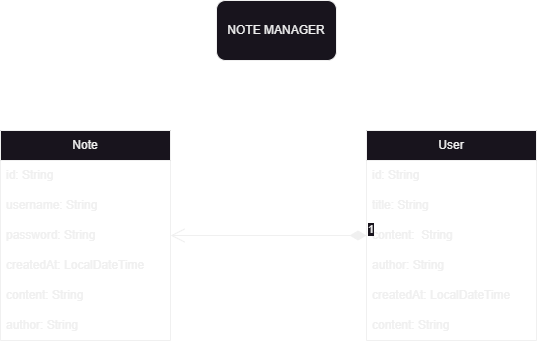

The diagram above was exported from draw.io. Its source (the exported page's mxGraphModel, read from the mxfile embedded in the PNG):
<mxGraphModel dx="864" dy="508" grid="1" gridSize="10" guides="1" tooltips="1" connect="1" arrows="1" fold="1" page="1" pageScale="1" pageWidth="827" pageHeight="1169" math="0" shadow="0">
  <root>
    <mxCell id="WIyWlLk6GJQsqaUBKTNV-0" />
    <mxCell id="WIyWlLk6GJQsqaUBKTNV-1" parent="WIyWlLk6GJQsqaUBKTNV-0" />
    <mxCell id="pRFL0HajoPSStfy_CN4F-15" value="User" style="swimlane;fontStyle=0;childLayout=stackLayout;horizontal=1;startSize=30;horizontalStack=0;resizeParent=1;resizeParentMax=0;resizeLast=0;collapsible=1;marginBottom=0;whiteSpace=wrap;html=1;" vertex="1" parent="WIyWlLk6GJQsqaUBKTNV-1">
      <mxGeometry x="470" y="150" width="170" height="210" as="geometry" />
    </mxCell>
    <mxCell id="pRFL0HajoPSStfy_CN4F-16" value="id: String" style="text;strokeColor=none;fillColor=none;align=left;verticalAlign=middle;spacingLeft=4;spacingRight=4;overflow=hidden;points=[[0,0.5],[1,0.5]];portConstraint=eastwest;rotatable=0;whiteSpace=wrap;html=1;" vertex="1" parent="pRFL0HajoPSStfy_CN4F-15">
      <mxGeometry y="30" width="170" height="30" as="geometry" />
    </mxCell>
    <mxCell id="pRFL0HajoPSStfy_CN4F-17" value="title: String" style="text;strokeColor=none;fillColor=none;align=left;verticalAlign=middle;spacingLeft=4;spacingRight=4;overflow=hidden;points=[[0,0.5],[1,0.5]];portConstraint=eastwest;rotatable=0;whiteSpace=wrap;html=1;" vertex="1" parent="pRFL0HajoPSStfy_CN4F-15">
      <mxGeometry y="60" width="170" height="30" as="geometry" />
    </mxCell>
    <mxCell id="pRFL0HajoPSStfy_CN4F-18" value="content:&amp;nbsp; String" style="text;strokeColor=none;fillColor=none;align=left;verticalAlign=middle;spacingLeft=4;spacingRight=4;overflow=hidden;points=[[0,0.5],[1,0.5]];portConstraint=eastwest;rotatable=0;whiteSpace=wrap;html=1;" vertex="1" parent="pRFL0HajoPSStfy_CN4F-15">
      <mxGeometry y="90" width="170" height="30" as="geometry" />
    </mxCell>
    <mxCell id="pRFL0HajoPSStfy_CN4F-19" value="author: String" style="text;strokeColor=none;fillColor=none;align=left;verticalAlign=middle;spacingLeft=4;spacingRight=4;overflow=hidden;points=[[0,0.5],[1,0.5]];portConstraint=eastwest;rotatable=0;whiteSpace=wrap;html=1;" vertex="1" parent="pRFL0HajoPSStfy_CN4F-15">
      <mxGeometry y="120" width="170" height="30" as="geometry" />
    </mxCell>
    <mxCell id="pRFL0HajoPSStfy_CN4F-20" value="createdAt: LocalDateTime" style="text;strokeColor=none;fillColor=none;align=left;verticalAlign=middle;spacingLeft=4;spacingRight=4;overflow=hidden;points=[[0,0.5],[1,0.5]];portConstraint=eastwest;rotatable=0;whiteSpace=wrap;html=1;" vertex="1" parent="pRFL0HajoPSStfy_CN4F-15">
      <mxGeometry y="150" width="170" height="30" as="geometry" />
    </mxCell>
    <mxCell id="pRFL0HajoPSStfy_CN4F-21" value="content: String" style="text;strokeColor=none;fillColor=none;align=left;verticalAlign=middle;spacingLeft=4;spacingRight=4;overflow=hidden;points=[[0,0.5],[1,0.5]];portConstraint=eastwest;rotatable=0;whiteSpace=wrap;html=1;" vertex="1" parent="pRFL0HajoPSStfy_CN4F-15">
      <mxGeometry y="180" width="170" height="30" as="geometry" />
    </mxCell>
    <mxCell id="pRFL0HajoPSStfy_CN4F-22" value="Note" style="swimlane;fontStyle=0;childLayout=stackLayout;horizontal=1;startSize=30;horizontalStack=0;resizeParent=1;resizeParentMax=0;resizeLast=0;collapsible=1;marginBottom=0;whiteSpace=wrap;html=1;" vertex="1" parent="WIyWlLk6GJQsqaUBKTNV-1">
      <mxGeometry x="104" y="150" width="170" height="210" as="geometry" />
    </mxCell>
    <mxCell id="pRFL0HajoPSStfy_CN4F-23" value="id: String" style="text;strokeColor=none;fillColor=none;align=left;verticalAlign=middle;spacingLeft=4;spacingRight=4;overflow=hidden;points=[[0,0.5],[1,0.5]];portConstraint=eastwest;rotatable=0;whiteSpace=wrap;html=1;" vertex="1" parent="pRFL0HajoPSStfy_CN4F-22">
      <mxGeometry y="30" width="170" height="30" as="geometry" />
    </mxCell>
    <mxCell id="pRFL0HajoPSStfy_CN4F-24" value="username: String" style="text;strokeColor=none;fillColor=none;align=left;verticalAlign=middle;spacingLeft=4;spacingRight=4;overflow=hidden;points=[[0,0.5],[1,0.5]];portConstraint=eastwest;rotatable=0;whiteSpace=wrap;html=1;" vertex="1" parent="pRFL0HajoPSStfy_CN4F-22">
      <mxGeometry y="60" width="170" height="30" as="geometry" />
    </mxCell>
    <mxCell id="pRFL0HajoPSStfy_CN4F-25" value="password: String" style="text;strokeColor=none;fillColor=none;align=left;verticalAlign=middle;spacingLeft=4;spacingRight=4;overflow=hidden;points=[[0,0.5],[1,0.5]];portConstraint=eastwest;rotatable=0;whiteSpace=wrap;html=1;" vertex="1" parent="pRFL0HajoPSStfy_CN4F-22">
      <mxGeometry y="90" width="170" height="30" as="geometry" />
    </mxCell>
    <mxCell id="pRFL0HajoPSStfy_CN4F-26" value="createdAt: LocalDateTime" style="text;strokeColor=none;fillColor=none;align=left;verticalAlign=middle;spacingLeft=4;spacingRight=4;overflow=hidden;points=[[0,0.5],[1,0.5]];portConstraint=eastwest;rotatable=0;whiteSpace=wrap;html=1;" vertex="1" parent="pRFL0HajoPSStfy_CN4F-22">
      <mxGeometry y="120" width="170" height="30" as="geometry" />
    </mxCell>
    <mxCell id="pRFL0HajoPSStfy_CN4F-27" value="content: String" style="text;strokeColor=none;fillColor=none;align=left;verticalAlign=middle;spacingLeft=4;spacingRight=4;overflow=hidden;points=[[0,0.5],[1,0.5]];portConstraint=eastwest;rotatable=0;whiteSpace=wrap;html=1;" vertex="1" parent="pRFL0HajoPSStfy_CN4F-22">
      <mxGeometry y="150" width="170" height="30" as="geometry" />
    </mxCell>
    <mxCell id="pRFL0HajoPSStfy_CN4F-28" value="author: String" style="text;strokeColor=none;fillColor=none;align=left;verticalAlign=middle;spacingLeft=4;spacingRight=4;overflow=hidden;points=[[0,0.5],[1,0.5]];portConstraint=eastwest;rotatable=0;whiteSpace=wrap;html=1;" vertex="1" parent="pRFL0HajoPSStfy_CN4F-22">
      <mxGeometry y="180" width="170" height="30" as="geometry" />
    </mxCell>
    <mxCell id="pRFL0HajoPSStfy_CN4F-29" value="1" style="endArrow=open;html=1;endSize=12;startArrow=diamondThin;startSize=14;startFill=1;edgeStyle=orthogonalEdgeStyle;align=left;verticalAlign=bottom;rounded=0;entryX=1;entryY=0.5;entryDx=0;entryDy=0;exitX=0;exitY=0.5;exitDx=0;exitDy=0;" edge="1" parent="WIyWlLk6GJQsqaUBKTNV-1" source="pRFL0HajoPSStfy_CN4F-18" target="pRFL0HajoPSStfy_CN4F-25">
      <mxGeometry x="-1" y="3" relative="1" as="geometry">
        <mxPoint x="514" y="340" as="sourcePoint" />
        <mxPoint x="344" y="340" as="targetPoint" />
      </mxGeometry>
    </mxCell>
    <mxCell id="pRFL0HajoPSStfy_CN4F-30" value="NOTE MANAGER" style="rounded=1;whiteSpace=wrap;html=1;" vertex="1" parent="WIyWlLk6GJQsqaUBKTNV-1">
      <mxGeometry x="320" y="20" width="120" height="60" as="geometry" />
    </mxCell>
  </root>
</mxGraphModel>